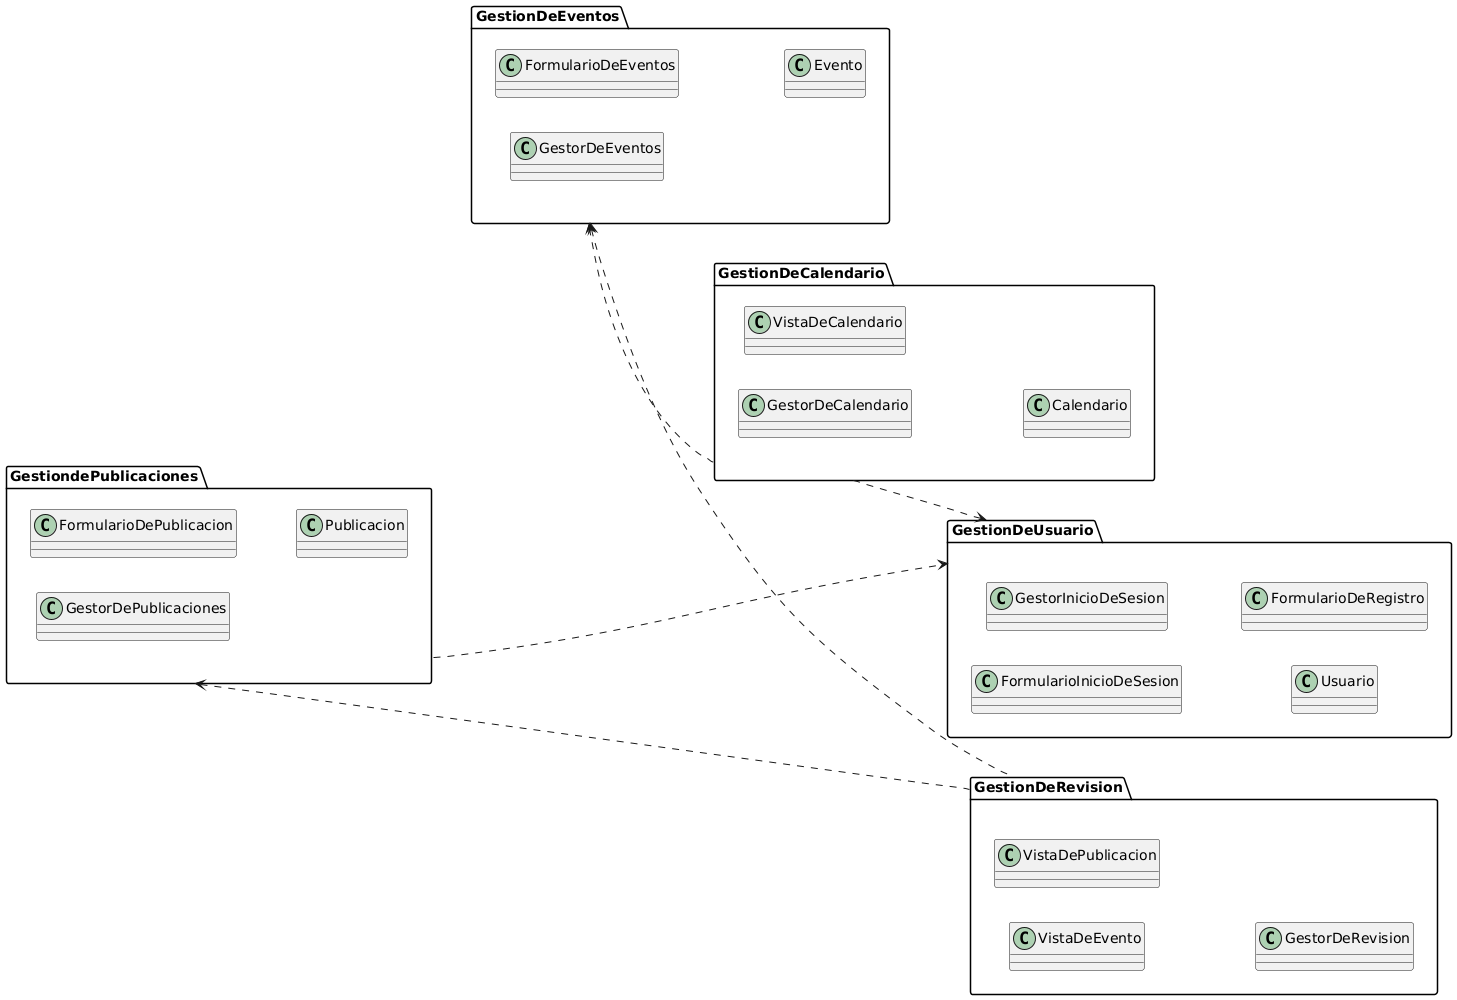

The diagram above was rendered by PlantUML. Its source (embedded in the PNG):
@startuml
left to right direction

package "GestiondePublicaciones" {
class "FormularioDePublicacion" as UC7
class "GestorDePublicaciones" as UC8
class "Publicacion" as UC9
}

package "GestionDeUsuario" {
class "FormularioInicioDeSesion" as UC1
class "GestorInicioDeSesion" as UC2
class "Usuario" as UC13
class "FormularioDeRegistro" as UC15

}

package "GestionDeRevision" {
class "VistaDeEvento" as UC17
class "VistaDePublicacion" as UC18
class "GestorDeRevision" as UC19
}


package "GestionDeEventos" {
    class "FormularioDeEventos" as UC3
    class "GestorDeEventos" as UC4
    class "Evento" as UC5

}

package "GestionDeCalendario"{
    class "GestorDeCalendario" as gca
    class "VistaDeCalendario" as vca
    class "Calendario" as cal
}

GestionDeCalendario ..> GestionDeUsuario
GestiondePublicaciones ..> GestionDeUsuario
GestiondePublicaciones <.. GestionDeRevision
GestionDeEventos <.. GestionDeRevision 
GestionDeEventos <.. GestionDeCalendario
@enduml